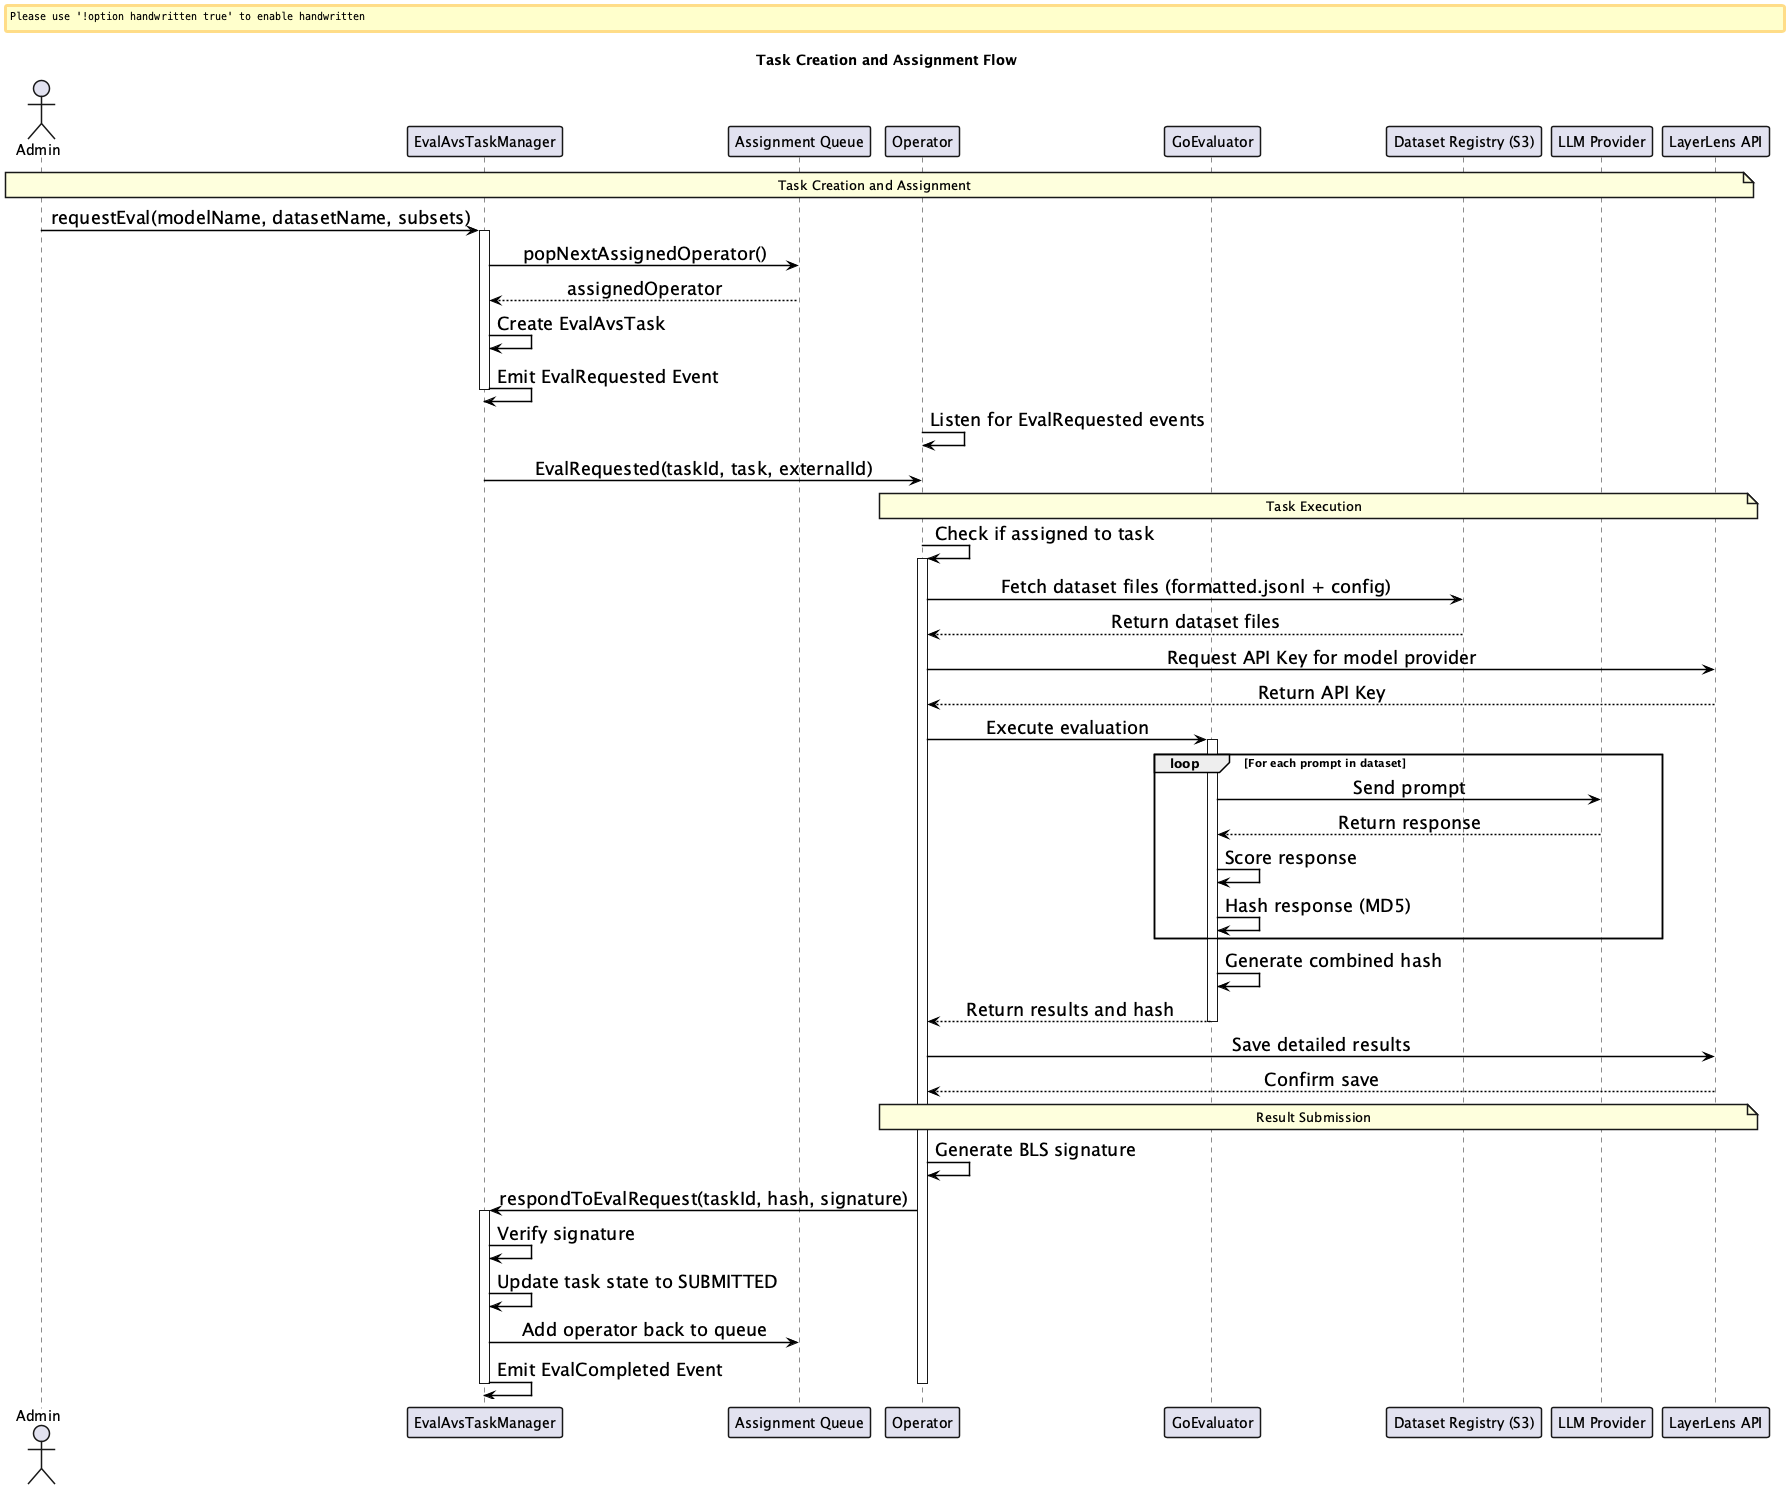

The diagram above was rendered by PlantUML. Its source (embedded in the PNG):
@startuml
skinparamlocked arrowfontsize 18
skinparamlocked arrowthickness 2
skinparamlocked arrowcolor black
' Use improved sequence diagram styling
skinparam backgroundColor white
skinparam handwritten false
skinparam linetype ortho

' Fix arrow styling
skinparam ArrowColor black
skinparam ArrowThickness 1.5
skinparam SequenceArrowThickness 1.5

' Fix message alignment
skinparam sequenceMessageAlign direction
skinparam SequenceMessageAlignment center

' Improve participant styling
skinparam ParticipantBorderThickness 1.5
skinparam DatabaseBorderThickness 1.5
skinparam ActorBorderThickness 1.5
skinparam NoteBorderThickness 1.5

title Task Creation and Assignment Flow

actor Admin
participant "EvalAvsTaskManager" as TaskManager
participant "Assignment Queue" as Queue
participant "Operator" as Operator
participant "GoEvaluator" as GoEvaluator
participant "Dataset Registry (S3)" as S3
participant "LLM Provider" as LLM
participant "LayerLens API" as API

note over Admin, API: Task Creation and Assignment

Admin -> TaskManager: requestEval(modelName, datasetName, subsets)
activate TaskManager
TaskManager -> Queue: popNextAssignedOperator()
Queue --> TaskManager: assignedOperator
TaskManager -> TaskManager: Create EvalAvsTask
TaskManager -> TaskManager: Emit EvalRequested Event
deactivate TaskManager

Operator -> Operator: Listen for EvalRequested events
TaskManager -> Operator: EvalRequested(taskId, task, externalId)

note over Operator, API: Task Execution

Operator -> Operator: Check if assigned to task
activate Operator
Operator -> S3: Fetch dataset files (formatted.jsonl + config)
S3 --> Operator: Return dataset files
Operator -> API: Request API Key for model provider
API --> Operator: Return API Key
Operator -> GoEvaluator: Execute evaluation

activate GoEvaluator
loop For each prompt in dataset
    GoEvaluator -> LLM: Send prompt
    LLM --> GoEvaluator: Return response
    GoEvaluator -> GoEvaluator: Score response
    GoEvaluator -> GoEvaluator: Hash response (MD5)
end
GoEvaluator -> GoEvaluator: Generate combined hash
GoEvaluator --> Operator: Return results and hash
deactivate GoEvaluator

Operator -> API: Save detailed results
API --> Operator: Confirm save

note over Operator, API: Result Submission

Operator -> Operator: Generate BLS signature
Operator -> TaskManager: respondToEvalRequest(taskId, hash, signature)
activate TaskManager
TaskManager -> TaskManager: Verify signature
TaskManager -> TaskManager: Update task state to SUBMITTED
TaskManager -> Queue: Add operator back to queue
TaskManager -> TaskManager: Emit EvalCompleted Event
deactivate TaskManager
deactivate Operator
@enduml